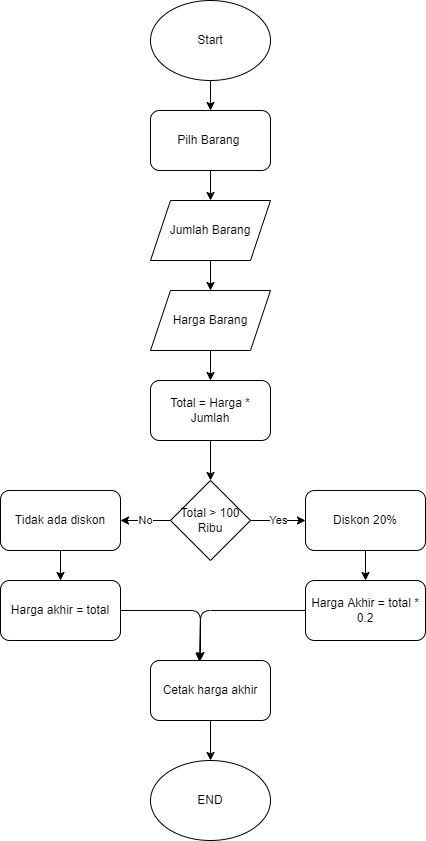

The diagram above was exported from draw.io. Its source (the exported page's mxGraphModel, read from the mxfile embedded in the PNG):
<mxGraphModel dx="868" dy="482" grid="1" gridSize="10" guides="1" tooltips="1" connect="1" arrows="1" fold="1" page="1" pageScale="1" pageWidth="850" pageHeight="1100" math="0" shadow="0">
  <root>
    <mxCell id="0" />
    <mxCell id="1" parent="0" />
    <mxCell id="8" value="" style="edgeStyle=none;html=1;" parent="1" source="2" target="3" edge="1">
      <mxGeometry relative="1" as="geometry" />
    </mxCell>
    <mxCell id="2" value="Start" style="ellipse;whiteSpace=wrap;html=1;" parent="1" vertex="1">
      <mxGeometry x="270" y="30" width="120" height="80" as="geometry" />
    </mxCell>
    <mxCell id="9" value="" style="edgeStyle=none;html=1;" parent="1" source="3" target="4" edge="1">
      <mxGeometry relative="1" as="geometry" />
    </mxCell>
    <mxCell id="3" value="Pilh Barang&amp;nbsp;" style="rounded=1;whiteSpace=wrap;html=1;" parent="1" vertex="1">
      <mxGeometry x="270" y="140" width="120" height="60" as="geometry" />
    </mxCell>
    <mxCell id="10" value="" style="edgeStyle=none;html=1;" parent="1" source="4" target="6" edge="1">
      <mxGeometry relative="1" as="geometry" />
    </mxCell>
    <mxCell id="4" value="Jumlah Barang" style="shape=parallelogram;perimeter=parallelogramPerimeter;whiteSpace=wrap;html=1;fixedSize=1;" parent="1" vertex="1">
      <mxGeometry x="270" y="230" width="120" height="60" as="geometry" />
    </mxCell>
    <mxCell id="11" value="" style="edgeStyle=none;html=1;" parent="1" source="6" target="7" edge="1">
      <mxGeometry relative="1" as="geometry" />
    </mxCell>
    <mxCell id="6" value="Harga Barang" style="shape=parallelogram;perimeter=parallelogramPerimeter;whiteSpace=wrap;html=1;fixedSize=1;" parent="1" vertex="1">
      <mxGeometry x="270" y="320" width="120" height="60" as="geometry" />
    </mxCell>
    <mxCell id="13" value="" style="edgeStyle=none;html=1;" parent="1" source="7" target="12" edge="1">
      <mxGeometry relative="1" as="geometry" />
    </mxCell>
    <mxCell id="7" value="Total = Harga * Jumlah" style="rounded=1;whiteSpace=wrap;html=1;" parent="1" vertex="1">
      <mxGeometry x="270" y="410" width="120" height="60" as="geometry" />
    </mxCell>
    <mxCell id="15" value="Yes" style="edgeStyle=none;html=1;" parent="1" source="12" target="14" edge="1">
      <mxGeometry relative="1" as="geometry" />
    </mxCell>
    <mxCell id="20" value="No" style="edgeStyle=none;html=1;" parent="1" source="12" target="19" edge="1">
      <mxGeometry relative="1" as="geometry" />
    </mxCell>
    <mxCell id="12" value="Total &amp;gt; 100 Ribu" style="rhombus;whiteSpace=wrap;html=1;" parent="1" vertex="1">
      <mxGeometry x="290" y="510" width="80" height="80" as="geometry" />
    </mxCell>
    <mxCell id="26" value="" style="edgeStyle=none;html=1;" parent="1" source="14" target="16" edge="1">
      <mxGeometry relative="1" as="geometry" />
    </mxCell>
    <mxCell id="14" value="Diskon 20%" style="rounded=1;whiteSpace=wrap;html=1;" parent="1" vertex="1">
      <mxGeometry x="425" y="520" width="120" height="60" as="geometry" />
    </mxCell>
    <mxCell id="18" style="edgeStyle=none;html=1;entryX=0.417;entryY=0;entryDx=0;entryDy=0;entryPerimeter=0;" parent="1" source="16" target="17" edge="1">
      <mxGeometry relative="1" as="geometry">
        <Array as="points">
          <mxPoint x="320" y="640" />
        </Array>
      </mxGeometry>
    </mxCell>
    <mxCell id="16" value="Harga Akhir = total * 0.2" style="rounded=1;whiteSpace=wrap;html=1;" parent="1" vertex="1">
      <mxGeometry x="425" y="610" width="120" height="60" as="geometry" />
    </mxCell>
    <mxCell id="24" value="" style="edgeStyle=none;html=1;" parent="1" source="17" target="23" edge="1">
      <mxGeometry relative="1" as="geometry" />
    </mxCell>
    <mxCell id="17" value="Cetak harga akhir" style="rounded=1;whiteSpace=wrap;html=1;" parent="1" vertex="1">
      <mxGeometry x="270" y="690" width="120" height="60" as="geometry" />
    </mxCell>
    <mxCell id="27" value="" style="edgeStyle=none;html=1;" parent="1" source="19" target="21" edge="1">
      <mxGeometry relative="1" as="geometry" />
    </mxCell>
    <mxCell id="19" value="Tidak ada diskon" style="rounded=1;whiteSpace=wrap;html=1;" parent="1" vertex="1">
      <mxGeometry x="120" y="520" width="120" height="60" as="geometry" />
    </mxCell>
    <mxCell id="22" style="edgeStyle=none;html=1;entryX=0.408;entryY=0.017;entryDx=0;entryDy=0;entryPerimeter=0;" parent="1" source="21" target="17" edge="1">
      <mxGeometry relative="1" as="geometry">
        <Array as="points">
          <mxPoint x="320" y="640" />
        </Array>
      </mxGeometry>
    </mxCell>
    <mxCell id="21" value="Harga akhir = total" style="rounded=1;whiteSpace=wrap;html=1;" parent="1" vertex="1">
      <mxGeometry x="120" y="610" width="120" height="60" as="geometry" />
    </mxCell>
    <mxCell id="23" value="END" style="ellipse;whiteSpace=wrap;html=1;" parent="1" vertex="1">
      <mxGeometry x="270" y="790" width="120" height="80" as="geometry" />
    </mxCell>
  </root>
</mxGraphModel>